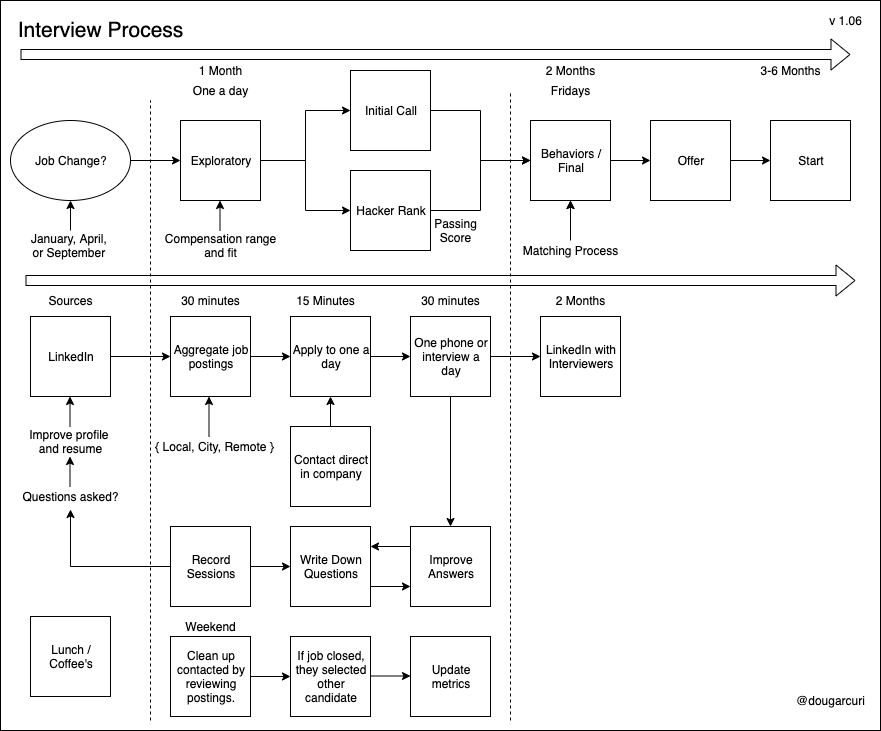

The diagram above was exported from draw.io. Its source (the exported page's mxGraphModel, read from the mxfile embedded in the PNG):
<mxGraphModel dx="1172" dy="620" grid="1" gridSize="10" guides="1" tooltips="1" connect="1" arrows="1" fold="1" page="1" pageScale="1" pageWidth="850" pageHeight="1100" math="0" shadow="0">
  <root>
    <mxCell id="0" />
    <mxCell id="1" parent="0" />
    <mxCell id="-NgYwaz6iWEgfPHJn-nX-75" value="" style="rounded=0;whiteSpace=wrap;html=1;fillColor=none;" parent="1" vertex="1">
      <mxGeometry x="30" y="10" width="880" height="730" as="geometry" />
    </mxCell>
    <mxCell id="-NgYwaz6iWEgfPHJn-nX-29" style="edgeStyle=orthogonalEdgeStyle;rounded=0;orthogonalLoop=1;jettySize=auto;html=1;exitX=1;exitY=0.5;exitDx=0;exitDy=0;entryX=0;entryY=0.5;entryDx=0;entryDy=0;" parent="1" source="-NgYwaz6iWEgfPHJn-nX-1" target="-NgYwaz6iWEgfPHJn-nX-3" edge="1">
      <mxGeometry relative="1" as="geometry" />
    </mxCell>
    <mxCell id="-NgYwaz6iWEgfPHJn-nX-1" value="Job Change?" style="ellipse;whiteSpace=wrap;html=1;" parent="1" vertex="1">
      <mxGeometry x="40" y="130" width="120" height="80" as="geometry" />
    </mxCell>
    <mxCell id="-NgYwaz6iWEgfPHJn-nX-27" style="edgeStyle=orthogonalEdgeStyle;rounded=0;orthogonalLoop=1;jettySize=auto;html=1;exitX=1;exitY=0.5;exitDx=0;exitDy=0;entryX=0;entryY=0.5;entryDx=0;entryDy=0;" parent="1" source="-NgYwaz6iWEgfPHJn-nX-3" target="-NgYwaz6iWEgfPHJn-nX-26" edge="1">
      <mxGeometry relative="1" as="geometry" />
    </mxCell>
    <mxCell id="-NgYwaz6iWEgfPHJn-nX-28" style="edgeStyle=orthogonalEdgeStyle;rounded=0;orthogonalLoop=1;jettySize=auto;html=1;exitX=1;exitY=0.5;exitDx=0;exitDy=0;entryX=0;entryY=0.5;entryDx=0;entryDy=0;" parent="1" source="-NgYwaz6iWEgfPHJn-nX-3" target="-NgYwaz6iWEgfPHJn-nX-5" edge="1">
      <mxGeometry relative="1" as="geometry" />
    </mxCell>
    <mxCell id="-NgYwaz6iWEgfPHJn-nX-3" value="Exploratory" style="whiteSpace=wrap;html=1;aspect=fixed;" parent="1" vertex="1">
      <mxGeometry x="210" y="130" width="80" height="80" as="geometry" />
    </mxCell>
    <mxCell id="-NgYwaz6iWEgfPHJn-nX-30" style="edgeStyle=orthogonalEdgeStyle;rounded=0;orthogonalLoop=1;jettySize=auto;html=1;exitX=1;exitY=0.5;exitDx=0;exitDy=0;entryX=0;entryY=0.5;entryDx=0;entryDy=0;" parent="1" source="-NgYwaz6iWEgfPHJn-nX-5" target="-NgYwaz6iWEgfPHJn-nX-7" edge="1">
      <mxGeometry relative="1" as="geometry" />
    </mxCell>
    <mxCell id="-NgYwaz6iWEgfPHJn-nX-5" value="Initial Call" style="whiteSpace=wrap;html=1;aspect=fixed;" parent="1" vertex="1">
      <mxGeometry x="380" y="80" width="80" height="80" as="geometry" />
    </mxCell>
    <mxCell id="-NgYwaz6iWEgfPHJn-nX-34" style="edgeStyle=orthogonalEdgeStyle;rounded=0;orthogonalLoop=1;jettySize=auto;html=1;exitX=1;exitY=0.5;exitDx=0;exitDy=0;entryX=0;entryY=0.5;entryDx=0;entryDy=0;" parent="1" source="-NgYwaz6iWEgfPHJn-nX-7" target="-NgYwaz6iWEgfPHJn-nX-9" edge="1">
      <mxGeometry relative="1" as="geometry" />
    </mxCell>
    <mxCell id="-NgYwaz6iWEgfPHJn-nX-7" value="Behaviors / Final" style="whiteSpace=wrap;html=1;aspect=fixed;" parent="1" vertex="1">
      <mxGeometry x="560" y="130" width="80" height="80" as="geometry" />
    </mxCell>
    <mxCell id="-NgYwaz6iWEgfPHJn-nX-35" style="edgeStyle=orthogonalEdgeStyle;rounded=0;orthogonalLoop=1;jettySize=auto;html=1;exitX=1;exitY=0.5;exitDx=0;exitDy=0;" parent="1" source="-NgYwaz6iWEgfPHJn-nX-9" target="-NgYwaz6iWEgfPHJn-nX-11" edge="1">
      <mxGeometry relative="1" as="geometry" />
    </mxCell>
    <mxCell id="-NgYwaz6iWEgfPHJn-nX-9" value="Offer" style="whiteSpace=wrap;html=1;aspect=fixed;" parent="1" vertex="1">
      <mxGeometry x="680" y="130" width="80" height="80" as="geometry" />
    </mxCell>
    <mxCell id="-NgYwaz6iWEgfPHJn-nX-11" value="Start" style="whiteSpace=wrap;html=1;aspect=fixed;" parent="1" vertex="1">
      <mxGeometry x="800" y="130" width="80" height="80" as="geometry" />
    </mxCell>
    <mxCell id="-NgYwaz6iWEgfPHJn-nX-12" value="&lt;font style=&quot;font-size: 21px&quot;&gt;Interview Process&lt;/font&gt;" style="text;html=1;align=center;verticalAlign=middle;resizable=0;points=[];autosize=1;" parent="1" vertex="1">
      <mxGeometry x="40" y="30" width="180" height="20" as="geometry" />
    </mxCell>
    <mxCell id="-NgYwaz6iWEgfPHJn-nX-46" style="edgeStyle=orthogonalEdgeStyle;rounded=0;orthogonalLoop=1;jettySize=auto;html=1;exitX=1;exitY=0.5;exitDx=0;exitDy=0;entryX=0;entryY=0.5;entryDx=0;entryDy=0;" parent="1" source="-NgYwaz6iWEgfPHJn-nX-13" target="-NgYwaz6iWEgfPHJn-nX-45" edge="1">
      <mxGeometry relative="1" as="geometry" />
    </mxCell>
    <mxCell id="-NgYwaz6iWEgfPHJn-nX-86" style="edgeStyle=orthogonalEdgeStyle;rounded=0;orthogonalLoop=1;jettySize=auto;html=1;exitX=0;exitY=0.5;exitDx=0;exitDy=0;entryX=0.5;entryY=1.15;entryDx=0;entryDy=0;entryPerimeter=0;" parent="1" source="-NgYwaz6iWEgfPHJn-nX-13" target="-NgYwaz6iWEgfPHJn-nX-102" edge="1">
      <mxGeometry relative="1" as="geometry" />
    </mxCell>
    <mxCell id="-NgYwaz6iWEgfPHJn-nX-13" value="Record Sessions" style="whiteSpace=wrap;html=1;aspect=fixed;" parent="1" vertex="1">
      <mxGeometry x="200" y="536" width="80" height="80" as="geometry" />
    </mxCell>
    <mxCell id="-NgYwaz6iWEgfPHJn-nX-63" style="edgeStyle=orthogonalEdgeStyle;rounded=0;orthogonalLoop=1;jettySize=auto;html=1;exitX=0;exitY=0.25;exitDx=0;exitDy=0;entryX=1;entryY=0.25;entryDx=0;entryDy=0;" parent="1" source="-NgYwaz6iWEgfPHJn-nX-15" target="-NgYwaz6iWEgfPHJn-nX-45" edge="1">
      <mxGeometry relative="1" as="geometry" />
    </mxCell>
    <mxCell id="-NgYwaz6iWEgfPHJn-nX-15" value="Improve Answers" style="whiteSpace=wrap;html=1;aspect=fixed;" parent="1" vertex="1">
      <mxGeometry x="440" y="536" width="80" height="80" as="geometry" />
    </mxCell>
    <mxCell id="-NgYwaz6iWEgfPHJn-nX-19" style="edgeStyle=orthogonalEdgeStyle;rounded=0;orthogonalLoop=1;jettySize=auto;html=1;" parent="1" source="-NgYwaz6iWEgfPHJn-nX-18" edge="1">
      <mxGeometry relative="1" as="geometry">
        <mxPoint x="320" y="366" as="targetPoint" />
      </mxGeometry>
    </mxCell>
    <mxCell id="-NgYwaz6iWEgfPHJn-nX-18" value="Aggregate job postings" style="whiteSpace=wrap;html=1;aspect=fixed;" parent="1" vertex="1">
      <mxGeometry x="200" y="326" width="80" height="80" as="geometry" />
    </mxCell>
    <mxCell id="-NgYwaz6iWEgfPHJn-nX-21" style="edgeStyle=orthogonalEdgeStyle;rounded=0;orthogonalLoop=1;jettySize=auto;html=1;exitX=1;exitY=0.5;exitDx=0;exitDy=0;" parent="1" source="-NgYwaz6iWEgfPHJn-nX-20" edge="1">
      <mxGeometry relative="1" as="geometry">
        <mxPoint x="440" y="366" as="targetPoint" />
      </mxGeometry>
    </mxCell>
    <mxCell id="-NgYwaz6iWEgfPHJn-nX-20" value="Apply to one a day" style="whiteSpace=wrap;html=1;aspect=fixed;" parent="1" vertex="1">
      <mxGeometry x="320" y="326" width="80" height="80" as="geometry" />
    </mxCell>
    <mxCell id="-NgYwaz6iWEgfPHJn-nX-49" style="edgeStyle=orthogonalEdgeStyle;rounded=0;orthogonalLoop=1;jettySize=auto;html=1;exitX=1;exitY=0.5;exitDx=0;exitDy=0;entryX=0;entryY=0.5;entryDx=0;entryDy=0;" parent="1" source="-NgYwaz6iWEgfPHJn-nX-22" target="-NgYwaz6iWEgfPHJn-nX-48" edge="1">
      <mxGeometry relative="1" as="geometry" />
    </mxCell>
    <mxCell id="-NgYwaz6iWEgfPHJn-nX-22" value="One phone or interview a day" style="whiteSpace=wrap;html=1;aspect=fixed;" parent="1" vertex="1">
      <mxGeometry x="440" y="326" width="80" height="80" as="geometry" />
    </mxCell>
    <mxCell id="-NgYwaz6iWEgfPHJn-nX-32" style="edgeStyle=orthogonalEdgeStyle;rounded=0;orthogonalLoop=1;jettySize=auto;html=1;exitX=1;exitY=0.5;exitDx=0;exitDy=0;entryX=0;entryY=0.5;entryDx=0;entryDy=0;" parent="1" source="-NgYwaz6iWEgfPHJn-nX-26" target="-NgYwaz6iWEgfPHJn-nX-7" edge="1">
      <mxGeometry relative="1" as="geometry" />
    </mxCell>
    <mxCell id="-NgYwaz6iWEgfPHJn-nX-26" value="Hacker Rank" style="whiteSpace=wrap;html=1;aspect=fixed;" parent="1" vertex="1">
      <mxGeometry x="380" y="180" width="80" height="80" as="geometry" />
    </mxCell>
    <mxCell id="-NgYwaz6iWEgfPHJn-nX-36" value="" style="endArrow=none;dashed=1;html=1;" parent="1" edge="1">
      <mxGeometry width="50" height="50" relative="1" as="geometry">
        <mxPoint x="180" y="730" as="sourcePoint" />
        <mxPoint x="180" y="110" as="targetPoint" />
      </mxGeometry>
    </mxCell>
    <mxCell id="-NgYwaz6iWEgfPHJn-nX-37" value="" style="shape=flexArrow;endArrow=classic;html=1;" parent="1" edge="1">
      <mxGeometry width="50" height="50" relative="1" as="geometry">
        <mxPoint x="50" y="64" as="sourcePoint" />
        <mxPoint x="880" y="64" as="targetPoint" />
      </mxGeometry>
    </mxCell>
    <mxCell id="-NgYwaz6iWEgfPHJn-nX-38" value="3-6 Months" style="text;html=1;align=center;verticalAlign=middle;resizable=0;points=[];autosize=1;" parent="1" vertex="1">
      <mxGeometry x="780" y="70" width="80" height="20" as="geometry" />
    </mxCell>
    <mxCell id="-NgYwaz6iWEgfPHJn-nX-39" value="" style="endArrow=none;dashed=1;html=1;" parent="1" edge="1">
      <mxGeometry width="50" height="50" relative="1" as="geometry">
        <mxPoint x="540" y="730" as="sourcePoint" />
        <mxPoint x="540" y="100" as="targetPoint" />
      </mxGeometry>
    </mxCell>
    <mxCell id="-NgYwaz6iWEgfPHJn-nX-65" style="edgeStyle=orthogonalEdgeStyle;rounded=0;orthogonalLoop=1;jettySize=auto;html=1;exitX=1;exitY=0.75;exitDx=0;exitDy=0;entryX=0;entryY=0.75;entryDx=0;entryDy=0;" parent="1" source="-NgYwaz6iWEgfPHJn-nX-45" target="-NgYwaz6iWEgfPHJn-nX-15" edge="1">
      <mxGeometry relative="1" as="geometry" />
    </mxCell>
    <mxCell id="-NgYwaz6iWEgfPHJn-nX-45" value="Write Down Questions" style="whiteSpace=wrap;html=1;aspect=fixed;" parent="1" vertex="1">
      <mxGeometry x="320" y="536" width="80" height="80" as="geometry" />
    </mxCell>
    <mxCell id="-NgYwaz6iWEgfPHJn-nX-48" value="LinkedIn with Interviewers" style="whiteSpace=wrap;html=1;aspect=fixed;" parent="1" vertex="1">
      <mxGeometry x="570" y="326" width="80" height="80" as="geometry" />
    </mxCell>
    <mxCell id="-NgYwaz6iWEgfPHJn-nX-53" style="edgeStyle=orthogonalEdgeStyle;rounded=0;orthogonalLoop=1;jettySize=auto;html=1;exitX=1;exitY=0.5;exitDx=0;exitDy=0;entryX=0;entryY=0.5;entryDx=0;entryDy=0;" parent="1" source="-NgYwaz6iWEgfPHJn-nX-52" target="-NgYwaz6iWEgfPHJn-nX-18" edge="1">
      <mxGeometry relative="1" as="geometry" />
    </mxCell>
    <mxCell id="-NgYwaz6iWEgfPHJn-nX-52" value="LinkedIn" style="whiteSpace=wrap;html=1;aspect=fixed;" parent="1" vertex="1">
      <mxGeometry x="60" y="326" width="80" height="80" as="geometry" />
    </mxCell>
    <mxCell id="-NgYwaz6iWEgfPHJn-nX-55" style="edgeStyle=orthogonalEdgeStyle;rounded=0;orthogonalLoop=1;jettySize=auto;html=1;exitX=1;exitY=0.5;exitDx=0;exitDy=0;" parent="1" source="-NgYwaz6iWEgfPHJn-nX-54" edge="1">
      <mxGeometry relative="1" as="geometry">
        <mxPoint x="320" y="686" as="targetPoint" />
      </mxGeometry>
    </mxCell>
    <mxCell id="-NgYwaz6iWEgfPHJn-nX-54" value="Clean up contacted by reviewing postings." style="whiteSpace=wrap;html=1;aspect=fixed;" parent="1" vertex="1">
      <mxGeometry x="200" y="646" width="80" height="80" as="geometry" />
    </mxCell>
    <mxCell id="-NgYwaz6iWEgfPHJn-nX-56" value="If job closed, they selected other candidate" style="whiteSpace=wrap;html=1;aspect=fixed;" parent="1" vertex="1">
      <mxGeometry x="320" y="646" width="80" height="80" as="geometry" />
    </mxCell>
    <mxCell id="-NgYwaz6iWEgfPHJn-nX-58" style="edgeStyle=orthogonalEdgeStyle;rounded=0;orthogonalLoop=1;jettySize=auto;html=1;exitX=0.5;exitY=0;exitDx=0;exitDy=0;entryX=0.5;entryY=1;entryDx=0;entryDy=0;" parent="1" source="-NgYwaz6iWEgfPHJn-nX-57" target="-NgYwaz6iWEgfPHJn-nX-20" edge="1">
      <mxGeometry relative="1" as="geometry" />
    </mxCell>
    <mxCell id="-NgYwaz6iWEgfPHJn-nX-57" value="Contact direct in company" style="whiteSpace=wrap;html=1;aspect=fixed;" parent="1" vertex="1">
      <mxGeometry x="320" y="436" width="80" height="80" as="geometry" />
    </mxCell>
    <mxCell id="-NgYwaz6iWEgfPHJn-nX-59" value="" style="endArrow=classic;html=1;entryX=0.5;entryY=1;entryDx=0;entryDy=0;" parent="1" target="-NgYwaz6iWEgfPHJn-nX-7" edge="1">
      <mxGeometry width="50" height="50" relative="1" as="geometry">
        <mxPoint x="600" y="240" as="sourcePoint" />
        <mxPoint x="680" y="220" as="targetPoint" />
      </mxGeometry>
    </mxCell>
    <mxCell id="-NgYwaz6iWEgfPHJn-nX-61" value="" style="edgeStyle=orthogonalEdgeStyle;rounded=0;orthogonalLoop=1;jettySize=auto;html=1;" parent="1" source="-NgYwaz6iWEgfPHJn-nX-60" target="-NgYwaz6iWEgfPHJn-nX-7" edge="1">
      <mxGeometry relative="1" as="geometry" />
    </mxCell>
    <mxCell id="-NgYwaz6iWEgfPHJn-nX-60" value="Matching Process" style="text;html=1;align=center;verticalAlign=middle;resizable=0;points=[];autosize=1;" parent="1" vertex="1">
      <mxGeometry x="545" y="250" width="110" height="20" as="geometry" />
    </mxCell>
    <mxCell id="-NgYwaz6iWEgfPHJn-nX-68" value="" style="endArrow=classic;html=1;" parent="1" edge="1">
      <mxGeometry width="50" height="50" relative="1" as="geometry">
        <mxPoint x="100" y="240" as="sourcePoint" />
        <mxPoint x="100" y="210" as="targetPoint" />
      </mxGeometry>
    </mxCell>
    <mxCell id="-NgYwaz6iWEgfPHJn-nX-69" value="January, April, &lt;br&gt;or September&amp;nbsp;" style="text;html=1;align=center;verticalAlign=middle;resizable=0;points=[];autosize=1;" parent="1" vertex="1">
      <mxGeometry x="55" y="240" width="90" height="30" as="geometry" />
    </mxCell>
    <mxCell id="-NgYwaz6iWEgfPHJn-nX-70" value="1 Month" style="text;html=1;align=center;verticalAlign=middle;resizable=0;points=[];autosize=1;" parent="1" vertex="1">
      <mxGeometry x="220" y="70" width="60" height="20" as="geometry" />
    </mxCell>
    <mxCell id="-NgYwaz6iWEgfPHJn-nX-73" value="2 Months" style="text;html=1;align=center;verticalAlign=middle;resizable=0;points=[];autosize=1;" parent="1" vertex="1">
      <mxGeometry x="570" y="70" width="60" height="20" as="geometry" />
    </mxCell>
    <mxCell id="-NgYwaz6iWEgfPHJn-nX-74" value="@dougarcuri" style="text;html=1;align=center;verticalAlign=middle;resizable=0;points=[];;autosize=1;" parent="1" vertex="1">
      <mxGeometry x="820" y="700" width="80" height="20" as="geometry" />
    </mxCell>
    <mxCell id="-NgYwaz6iWEgfPHJn-nX-76" value="v 1.06" style="text;html=1;align=center;verticalAlign=middle;resizable=0;points=[];;autosize=1;" parent="1" vertex="1">
      <mxGeometry x="850" y="20" width="50" height="20" as="geometry" />
    </mxCell>
    <mxCell id="-NgYwaz6iWEgfPHJn-nX-77" value="" style="endArrow=classic;html=1;" parent="1" edge="1">
      <mxGeometry width="50" height="50" relative="1" as="geometry">
        <mxPoint x="238.5" y="446" as="sourcePoint" />
        <mxPoint x="238.5" y="406" as="targetPoint" />
      </mxGeometry>
    </mxCell>
    <mxCell id="-NgYwaz6iWEgfPHJn-nX-78" value="{ Local, City, Remote }" style="text;html=1;align=center;verticalAlign=middle;resizable=0;points=[];autosize=1;" parent="1" vertex="1">
      <mxGeometry x="179" y="446" width="130" height="20" as="geometry" />
    </mxCell>
    <mxCell id="-NgYwaz6iWEgfPHJn-nX-79" value="Passing&lt;br&gt;Score" style="text;html=1;align=center;verticalAlign=middle;resizable=0;points=[];autosize=1;" parent="1" vertex="1">
      <mxGeometry x="455" y="225" width="60" height="30" as="geometry" />
    </mxCell>
    <mxCell id="-NgYwaz6iWEgfPHJn-nX-80" value="" style="endArrow=classic;html=1;" parent="1" edge="1">
      <mxGeometry width="50" height="50" relative="1" as="geometry">
        <mxPoint x="249.5" y="240" as="sourcePoint" />
        <mxPoint x="249.5" y="210" as="targetPoint" />
      </mxGeometry>
    </mxCell>
    <mxCell id="-NgYwaz6iWEgfPHJn-nX-81" value="Compensation range&lt;br&gt;and fit" style="text;html=1;align=center;verticalAlign=middle;resizable=0;points=[];autosize=1;" parent="1" vertex="1">
      <mxGeometry x="185" y="240" width="130" height="30" as="geometry" />
    </mxCell>
    <mxCell id="-NgYwaz6iWEgfPHJn-nX-82" value="" style="endArrow=classic;html=1;exitX=0.5;exitY=1;exitDx=0;exitDy=0;entryX=0.5;entryY=0;entryDx=0;entryDy=0;" parent="1" source="-NgYwaz6iWEgfPHJn-nX-22" target="-NgYwaz6iWEgfPHJn-nX-15" edge="1">
      <mxGeometry width="50" height="50" relative="1" as="geometry">
        <mxPoint x="30" y="826" as="sourcePoint" />
        <mxPoint x="80" y="776" as="targetPoint" />
      </mxGeometry>
    </mxCell>
    <mxCell id="-NgYwaz6iWEgfPHJn-nX-84" value="" style="endArrow=classic;html=1;" parent="1" edge="1">
      <mxGeometry width="50" height="50" relative="1" as="geometry">
        <mxPoint x="99.5" y="436" as="sourcePoint" />
        <mxPoint x="99.5" y="406" as="targetPoint" />
      </mxGeometry>
    </mxCell>
    <mxCell id="-NgYwaz6iWEgfPHJn-nX-85" value="Improve profile &lt;br&gt;and resume" style="text;html=1;align=center;verticalAlign=middle;resizable=0;points=[];autosize=1;" parent="1" vertex="1">
      <mxGeometry x="55" y="436" width="90" height="30" as="geometry" />
    </mxCell>
    <mxCell id="-NgYwaz6iWEgfPHJn-nX-88" value="" style="shape=flexArrow;endArrow=classic;html=1;" parent="1" edge="1">
      <mxGeometry width="50" height="50" relative="1" as="geometry">
        <mxPoint x="55" y="290" as="sourcePoint" />
        <mxPoint x="885" y="290" as="targetPoint" />
      </mxGeometry>
    </mxCell>
    <mxCell id="-NgYwaz6iWEgfPHJn-nX-89" value="30 minutes" style="text;html=1;align=center;verticalAlign=middle;resizable=0;points=[];autosize=1;" parent="1" vertex="1">
      <mxGeometry x="205" y="300" width="70" height="20" as="geometry" />
    </mxCell>
    <mxCell id="-NgYwaz6iWEgfPHJn-nX-91" value="15 Minutes" style="text;html=1;align=center;verticalAlign=middle;resizable=0;points=[];autosize=1;" parent="1" vertex="1">
      <mxGeometry x="320" y="300" width="70" height="20" as="geometry" />
    </mxCell>
    <mxCell id="-NgYwaz6iWEgfPHJn-nX-96" style="edgeStyle=orthogonalEdgeStyle;rounded=0;orthogonalLoop=1;jettySize=auto;html=1;exitX=1;exitY=0.5;exitDx=0;exitDy=0;" parent="1" edge="1">
      <mxGeometry relative="1" as="geometry">
        <mxPoint x="440" y="685.5" as="targetPoint" />
        <mxPoint x="400" y="685.5" as="sourcePoint" />
      </mxGeometry>
    </mxCell>
    <mxCell id="-NgYwaz6iWEgfPHJn-nX-97" value="Update metrics" style="whiteSpace=wrap;html=1;aspect=fixed;" parent="1" vertex="1">
      <mxGeometry x="440" y="646" width="80" height="80" as="geometry" />
    </mxCell>
    <mxCell id="-NgYwaz6iWEgfPHJn-nX-98" value="Weekend" style="text;html=1;align=center;verticalAlign=middle;resizable=0;points=[];autosize=1;" parent="1" vertex="1">
      <mxGeometry x="205" y="626" width="70" height="20" as="geometry" />
    </mxCell>
    <mxCell id="-NgYwaz6iWEgfPHJn-nX-99" value="Sources" style="text;html=1;align=center;verticalAlign=middle;resizable=0;points=[];autosize=1;" parent="1" vertex="1">
      <mxGeometry x="70" y="300" width="60" height="20" as="geometry" />
    </mxCell>
    <mxCell id="-NgYwaz6iWEgfPHJn-nX-100" value="30 minutes" style="text;html=1;align=center;verticalAlign=middle;resizable=0;points=[];autosize=1;" parent="1" vertex="1">
      <mxGeometry x="445" y="300" width="70" height="20" as="geometry" />
    </mxCell>
    <mxCell id="-NgYwaz6iWEgfPHJn-nX-101" value="2 Months" style="text;html=1;align=center;verticalAlign=middle;resizable=0;points=[];autosize=1;" parent="1" vertex="1">
      <mxGeometry x="580" y="300" width="60" height="20" as="geometry" />
    </mxCell>
    <mxCell id="-NgYwaz6iWEgfPHJn-nX-102" value="Questions asked?" style="text;html=1;align=center;verticalAlign=middle;resizable=0;points=[];autosize=1;" parent="1" vertex="1">
      <mxGeometry x="45" y="496" width="110" height="20" as="geometry" />
    </mxCell>
    <mxCell id="-NgYwaz6iWEgfPHJn-nX-105" value="" style="endArrow=classic;html=1;" parent="1" edge="1">
      <mxGeometry width="50" height="50" relative="1" as="geometry">
        <mxPoint x="99.5" y="496" as="sourcePoint" />
        <mxPoint x="99.5" y="466" as="targetPoint" />
      </mxGeometry>
    </mxCell>
    <mxCell id="m238bX63cZ4W1p962kYu-1" value="Lunch / Coffee's" style="whiteSpace=wrap;html=1;aspect=fixed;" vertex="1" parent="1">
      <mxGeometry x="60" y="626" width="80" height="80" as="geometry" />
    </mxCell>
    <mxCell id="m238bX63cZ4W1p962kYu-2" value="Fridays" style="text;html=1;align=center;verticalAlign=middle;resizable=0;points=[];autosize=1;" vertex="1" parent="1">
      <mxGeometry x="575" y="90" width="50" height="20" as="geometry" />
    </mxCell>
    <mxCell id="m238bX63cZ4W1p962kYu-3" value="One a day" style="text;html=1;align=center;verticalAlign=middle;resizable=0;points=[];autosize=1;" vertex="1" parent="1">
      <mxGeometry x="215" y="90" width="70" height="20" as="geometry" />
    </mxCell>
  </root>
</mxGraphModel>